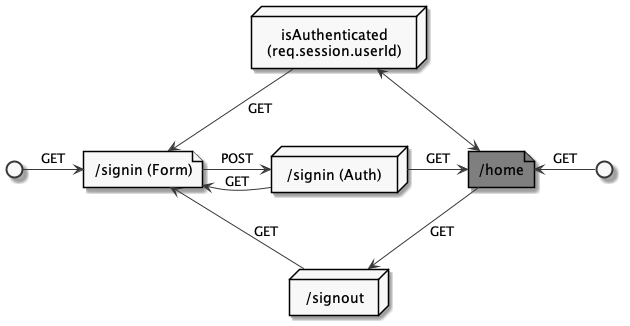

The diagram above was rendered by PlantUML. Its source (embedded in the PNG):
@startuml
hide footbox
skinparam monochrome true
skinparam defaultTextAlignment center

circle 1 as " "

circle 2 as " "

file signinGet [
  /signin (Form)
]


node signinPost [
  /signin (Auth)
]

node signOut [
  /signout
]

node isAuthenticated [
  isAuthenticated
  (req.session.userId)
]

file home #gray [
  /home
]


isAuthenticated -down-> signinGet: GET
home <-up-> isAuthenticated
signOut -left-> signinGet: GET
1 -right-> signinGet: GET
signinPost -left-> signinGet: GET
signinPost -up[hidden]- isAuthenticated
signinPost -down[hidden]- signOut
signinGet -right-> signinPost: POST
home -down-> signOut: GET
signinPost -right-> home: GET
2 -left-> home: GET

@enduml